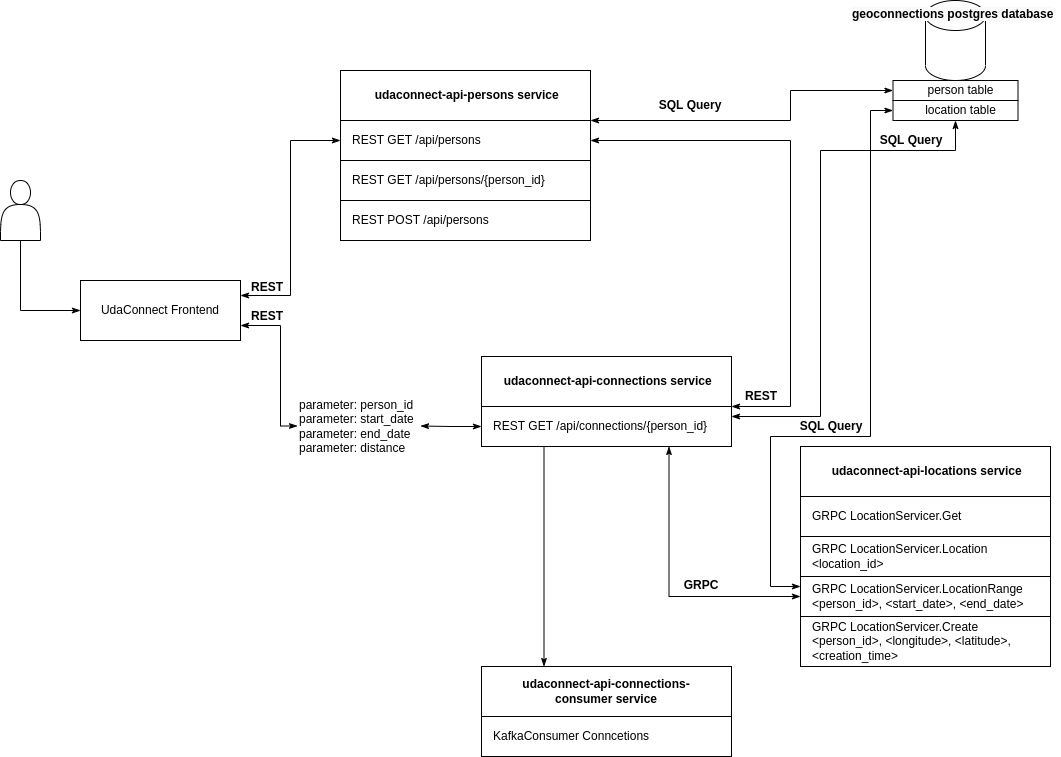

The diagram above was exported from draw.io. Its source (the exported page's mxGraphModel, read from the mxfile embedded in the PNG):
<mxGraphModel dx="1038" dy="624" grid="1" gridSize="10" guides="1" tooltips="1" connect="1" arrows="1" fold="1" page="1" pageScale="1" pageWidth="1100" pageHeight="850" math="0" shadow="0">
  <root>
    <mxCell id="0" />
    <mxCell id="1" parent="0" />
    <mxCell id="j3djy2fpils4WfjQPOHH-4" value="&lt;b&gt;&amp;nbsp;udaconnect-api-persons service&lt;/b&gt;" style="rounded=0;whiteSpace=wrap;html=1;" parent="1" vertex="1">
      <mxGeometry x="360" y="90" width="250" height="50" as="geometry" />
    </mxCell>
    <mxCell id="DiqRhk6Mg5SbUiOZTt6v-1" value="UdaConnect Frontend" style="rounded=0;whiteSpace=wrap;html=1;" parent="1" vertex="1">
      <mxGeometry x="100" y="300" width="160" height="60" as="geometry" />
    </mxCell>
    <mxCell id="j3djy2fpils4WfjQPOHH-1" value="REST GET /api/persons" style="rounded=0;whiteSpace=wrap;html=1;align=left;spacingTop=0;spacingLeft=10;" parent="1" vertex="1">
      <mxGeometry x="360" y="140" width="250" height="40" as="geometry" />
    </mxCell>
    <mxCell id="j3djy2fpils4WfjQPOHH-3" value="parameter: person_id&lt;br&gt;parameter: start_date&lt;br&gt;parameter: end_date&lt;br&gt;parameter: distance" style="text;html=1;strokeColor=none;fillColor=none;align=left;verticalAlign=middle;whiteSpace=wrap;rounded=0;" parent="1" vertex="1">
      <mxGeometry x="317" y="413" width="123" height="65" as="geometry" />
    </mxCell>
    <mxCell id="j3djy2fpils4WfjQPOHH-9" value="REST GET /api/persons/{person_id}" style="rounded=0;whiteSpace=wrap;html=1;align=left;spacingTop=0;spacingLeft=10;" parent="1" vertex="1">
      <mxGeometry x="360" y="180" width="250" height="40" as="geometry" />
    </mxCell>
    <mxCell id="j3djy2fpils4WfjQPOHH-10" value="REST POST /api/persons" style="rounded=0;whiteSpace=wrap;html=1;align=left;spacingTop=0;spacingLeft=10;" parent="1" vertex="1">
      <mxGeometry x="360" y="220" width="250" height="40" as="geometry" />
    </mxCell>
    <mxCell id="j3djy2fpils4WfjQPOHH-12" value="&lt;b&gt;&amp;nbsp;udaconnect-api-connections service&lt;/b&gt;" style="rounded=0;whiteSpace=wrap;html=1;" parent="1" vertex="1">
      <mxGeometry x="501" y="376" width="250" height="50" as="geometry" />
    </mxCell>
    <mxCell id="j3djy2fpils4WfjQPOHH-13" value="REST GET /api/connections/{person_id}" style="rounded=0;whiteSpace=wrap;html=1;align=left;spacingTop=0;spacingLeft=10;" parent="1" vertex="1">
      <mxGeometry x="501" y="426" width="250" height="40" as="geometry" />
    </mxCell>
    <mxCell id="j3djy2fpils4WfjQPOHH-14" value="" style="endArrow=classicThin;html=1;rounded=0;edgeStyle=orthogonalEdgeStyle;entryX=0;entryY=0.5;entryDx=0;entryDy=0;endFill=1;startArrow=classicThin;startFill=1;exitX=1;exitY=0.25;exitDx=0;exitDy=0;" parent="1" source="DiqRhk6Mg5SbUiOZTt6v-1" target="j3djy2fpils4WfjQPOHH-1" edge="1">
      <mxGeometry width="50" height="50" relative="1" as="geometry">
        <mxPoint x="430" y="420" as="sourcePoint" />
        <mxPoint x="480" y="370" as="targetPoint" />
      </mxGeometry>
    </mxCell>
    <mxCell id="j3djy2fpils4WfjQPOHH-15" value="REST" style="text;html=1;strokeColor=none;fillColor=none;align=center;verticalAlign=middle;whiteSpace=wrap;rounded=0;fontStyle=1" parent="1" vertex="1">
      <mxGeometry x="257" y="292" width="60" height="30" as="geometry" />
    </mxCell>
    <mxCell id="j3djy2fpils4WfjQPOHH-17" value="" style="endArrow=classicThin;html=1;rounded=0;edgeStyle=orthogonalEdgeStyle;endFill=1;startArrow=classicThin;startFill=1;exitX=1;exitY=0.75;exitDx=0;exitDy=0;entryX=0;entryY=0.5;entryDx=0;entryDy=0;" parent="1" source="DiqRhk6Mg5SbUiOZTt6v-1" target="j3djy2fpils4WfjQPOHH-3" edge="1">
      <mxGeometry width="50" height="50" relative="1" as="geometry">
        <mxPoint x="270" y="325" as="sourcePoint" />
        <mxPoint x="300" y="440" as="targetPoint" />
        <Array as="points">
          <mxPoint x="300" y="345" />
          <mxPoint x="300" y="446" />
        </Array>
      </mxGeometry>
    </mxCell>
    <mxCell id="j3djy2fpils4WfjQPOHH-19" value="REST" style="text;html=1;strokeColor=none;fillColor=none;align=center;verticalAlign=middle;whiteSpace=wrap;rounded=0;fontStyle=1" parent="1" vertex="1">
      <mxGeometry x="257" y="320" width="60" height="32" as="geometry" />
    </mxCell>
    <mxCell id="j3djy2fpils4WfjQPOHH-20" value="" style="endArrow=classicThin;html=1;rounded=0;edgeStyle=orthogonalEdgeStyle;endFill=1;startArrow=classicThin;startFill=1;exitX=0;exitY=0.5;exitDx=0;exitDy=0;entryX=1;entryY=0.5;entryDx=0;entryDy=0;" parent="1" source="j3djy2fpils4WfjQPOHH-13" target="j3djy2fpils4WfjQPOHH-3" edge="1">
      <mxGeometry width="50" height="50" relative="1" as="geometry">
        <mxPoint x="270" y="355" as="sourcePoint" />
        <mxPoint x="327" y="455.5" as="targetPoint" />
      </mxGeometry>
    </mxCell>
    <mxCell id="j3djy2fpils4WfjQPOHH-22" value="&lt;b&gt;&amp;nbsp;udaconnect-api-locations service&lt;/b&gt;" style="rounded=0;whiteSpace=wrap;html=1;" parent="1" vertex="1">
      <mxGeometry x="820" y="466" width="250" height="50" as="geometry" />
    </mxCell>
    <mxCell id="j3djy2fpils4WfjQPOHH-23" value="GRPC&amp;nbsp;LocationServicer.Get" style="rounded=0;whiteSpace=wrap;html=1;align=left;spacingTop=0;spacingLeft=10;" parent="1" vertex="1">
      <mxGeometry x="820" y="516" width="250" height="40" as="geometry" />
    </mxCell>
    <mxCell id="j3djy2fpils4WfjQPOHH-24" value="GRPC&amp;nbsp;LocationServicer.Location &amp;lt;location_id&amp;gt;" style="rounded=0;whiteSpace=wrap;html=1;align=left;spacingTop=0;spacingLeft=10;" parent="1" vertex="1">
      <mxGeometry x="820" y="556" width="250" height="40" as="geometry" />
    </mxCell>
    <mxCell id="j3djy2fpils4WfjQPOHH-25" value="GRPC&amp;nbsp;LocationServicer.LocationRange &amp;lt;person_id&amp;gt;, &amp;lt;start_date&amp;gt;, &amp;lt;end_date&amp;gt;" style="rounded=0;whiteSpace=wrap;html=1;align=left;spacingTop=0;spacingLeft=10;" parent="1" vertex="1">
      <mxGeometry x="820" y="596" width="250" height="40" as="geometry" />
    </mxCell>
    <mxCell id="j3djy2fpils4WfjQPOHH-26" value="GRPC&amp;nbsp;LocationServicer.Create &amp;lt;person_id&amp;gt;, &amp;lt;longitude&amp;gt;, &amp;lt;latitude&amp;gt;, &amp;lt;creation_time&amp;gt;" style="rounded=0;whiteSpace=wrap;html=1;align=left;spacingTop=0;spacingLeft=10;" parent="1" vertex="1">
      <mxGeometry x="820" y="636" width="250" height="50" as="geometry" />
    </mxCell>
    <mxCell id="j3djy2fpils4WfjQPOHH-27" value="" style="endArrow=classicThin;html=1;rounded=0;edgeStyle=orthogonalEdgeStyle;endFill=1;startArrow=classicThin;startFill=1;exitX=0.75;exitY=1;exitDx=0;exitDy=0;entryX=0;entryY=0.5;entryDx=0;entryDy=0;" parent="1" source="j3djy2fpils4WfjQPOHH-13" target="j3djy2fpils4WfjQPOHH-25" edge="1">
      <mxGeometry width="50" height="50" relative="1" as="geometry">
        <mxPoint x="511" y="456" as="sourcePoint" />
        <mxPoint x="450" y="455.5" as="targetPoint" />
      </mxGeometry>
    </mxCell>
    <mxCell id="j3djy2fpils4WfjQPOHH-28" value="" style="endArrow=classicThin;html=1;rounded=0;edgeStyle=orthogonalEdgeStyle;endFill=1;startArrow=classicThin;startFill=1;exitX=1;exitY=0;exitDx=0;exitDy=0;entryX=1;entryY=0.5;entryDx=0;entryDy=0;" parent="1" source="j3djy2fpils4WfjQPOHH-13" target="j3djy2fpils4WfjQPOHH-1" edge="1">
      <mxGeometry width="50" height="50" relative="1" as="geometry">
        <mxPoint x="698.5" y="476" as="sourcePoint" />
        <mxPoint x="830" y="626" as="targetPoint" />
        <Array as="points">
          <mxPoint x="810" y="426" />
          <mxPoint x="810" y="160" />
        </Array>
      </mxGeometry>
    </mxCell>
    <mxCell id="j3djy2fpils4WfjQPOHH-29" value="REST" style="text;html=1;strokeColor=none;fillColor=none;align=center;verticalAlign=middle;whiteSpace=wrap;rounded=0;fontStyle=1" parent="1" vertex="1">
      <mxGeometry x="751" y="400.5" width="60" height="30" as="geometry" />
    </mxCell>
    <mxCell id="j3djy2fpils4WfjQPOHH-30" value="GRPC" style="text;html=1;strokeColor=none;fillColor=none;align=center;verticalAlign=middle;whiteSpace=wrap;rounded=0;fontStyle=1" parent="1" vertex="1">
      <mxGeometry x="691" y="590" width="60" height="30" as="geometry" />
    </mxCell>
    <mxCell id="j3djy2fpils4WfjQPOHH-31" value="&lt;b&gt;udaconnect-api-connections-consumer&amp;nbsp;service&lt;/b&gt;" style="rounded=0;whiteSpace=wrap;html=1;" parent="1" vertex="1">
      <mxGeometry x="501" y="686" width="250" height="50" as="geometry" />
    </mxCell>
    <mxCell id="j3djy2fpils4WfjQPOHH-32" value="KafkaConsumer Conncetions" style="rounded=0;whiteSpace=wrap;html=1;align=left;spacingTop=0;spacingLeft=10;" parent="1" vertex="1">
      <mxGeometry x="501" y="736" width="250" height="40" as="geometry" />
    </mxCell>
    <mxCell id="j3djy2fpils4WfjQPOHH-33" value="" style="endArrow=classicThin;html=1;rounded=0;edgeStyle=orthogonalEdgeStyle;endFill=1;startArrow=none;startFill=0;exitX=0.25;exitY=1;exitDx=0;exitDy=0;entryX=0.25;entryY=0;entryDx=0;entryDy=0;" parent="1" source="j3djy2fpils4WfjQPOHH-13" target="j3djy2fpils4WfjQPOHH-31" edge="1">
      <mxGeometry width="50" height="50" relative="1" as="geometry">
        <mxPoint x="698.5" y="476" as="sourcePoint" />
        <mxPoint x="830" y="626" as="targetPoint" />
      </mxGeometry>
    </mxCell>
    <mxCell id="j3djy2fpils4WfjQPOHH-36" style="edgeStyle=orthogonalEdgeStyle;rounded=0;orthogonalLoop=1;jettySize=auto;html=1;entryX=0;entryY=0.5;entryDx=0;entryDy=0;startArrow=none;startFill=0;endArrow=classicThin;endFill=1;exitX=0.5;exitY=1;exitDx=0;exitDy=0;" parent="1" source="j3djy2fpils4WfjQPOHH-34" target="DiqRhk6Mg5SbUiOZTt6v-1" edge="1">
      <mxGeometry relative="1" as="geometry" />
    </mxCell>
    <mxCell id="j3djy2fpils4WfjQPOHH-34" value="" style="shape=actor;whiteSpace=wrap;html=1;" parent="1" vertex="1">
      <mxGeometry x="20" y="200" width="40" height="60" as="geometry" />
    </mxCell>
    <mxCell id="ww5rShDbBptNA7Ih5R7p-1" value="" style="shape=cylinder3;whiteSpace=wrap;html=1;boundedLbl=1;backgroundOutline=1;size=15;" vertex="1" parent="1">
      <mxGeometry x="945" y="20" width="60" height="80" as="geometry" />
    </mxCell>
    <mxCell id="ww5rShDbBptNA7Ih5R7p-3" value="&lt;b style=&quot;color: rgb(0 , 0 , 0) ; font-family: &amp;#34;helvetica&amp;#34; ; font-size: 12px ; font-style: normal ; letter-spacing: normal ; text-align: center ; text-indent: 0px ; text-transform: none ; word-spacing: 0px ; background-color: rgb(248 , 249 , 250)&quot;&gt;geoconnections postgres database&lt;/b&gt;" style="text;whiteSpace=wrap;html=1;" vertex="1" parent="1">
      <mxGeometry x="870" y="20" width="210" height="30" as="geometry" />
    </mxCell>
    <mxCell id="ww5rShDbBptNA7Ih5R7p-4" value="person table" style="rounded=0;whiteSpace=wrap;html=1;align=center;spacingTop=0;spacingLeft=10;" vertex="1" parent="1">
      <mxGeometry x="912.5" y="100" width="125" height="20" as="geometry" />
    </mxCell>
    <mxCell id="ww5rShDbBptNA7Ih5R7p-5" value="location table" style="rounded=0;whiteSpace=wrap;html=1;align=center;spacingTop=0;spacingLeft=10;" vertex="1" parent="1">
      <mxGeometry x="912.5" y="120" width="125" height="20" as="geometry" />
    </mxCell>
    <mxCell id="ww5rShDbBptNA7Ih5R7p-6" value="" style="endArrow=classicThin;html=1;rounded=0;edgeStyle=orthogonalEdgeStyle;endFill=1;startArrow=classicThin;startFill=1;exitX=0;exitY=0.5;exitDx=0;exitDy=0;entryX=1;entryY=0;entryDx=0;entryDy=0;" edge="1" parent="1" source="ww5rShDbBptNA7Ih5R7p-4" target="j3djy2fpils4WfjQPOHH-1">
      <mxGeometry width="50" height="50" relative="1" as="geometry">
        <mxPoint x="761" y="456" as="sourcePoint" />
        <mxPoint x="620" y="170" as="targetPoint" />
        <Array as="points">
          <mxPoint x="810" y="110" />
          <mxPoint x="810" y="140" />
        </Array>
      </mxGeometry>
    </mxCell>
    <mxCell id="ww5rShDbBptNA7Ih5R7p-7" value="SQL Query" style="text;html=1;strokeColor=none;fillColor=none;align=center;verticalAlign=middle;whiteSpace=wrap;rounded=0;fontStyle=1" vertex="1" parent="1">
      <mxGeometry x="670" y="110" width="80" height="30" as="geometry" />
    </mxCell>
    <mxCell id="ww5rShDbBptNA7Ih5R7p-8" value="" style="endArrow=classicThin;html=1;rounded=0;edgeStyle=orthogonalEdgeStyle;endFill=1;startArrow=classicThin;startFill=1;exitX=0;exitY=0.25;exitDx=0;exitDy=0;entryX=0;entryY=0.5;entryDx=0;entryDy=0;" edge="1" parent="1" source="j3djy2fpils4WfjQPOHH-25" target="ww5rShDbBptNA7Ih5R7p-5">
      <mxGeometry width="50" height="50" relative="1" as="geometry">
        <mxPoint x="761" y="456" as="sourcePoint" />
        <mxPoint x="620" y="170" as="targetPoint" />
        <Array as="points">
          <mxPoint x="790" y="606" />
          <mxPoint x="790" y="456" />
          <mxPoint x="890" y="456" />
          <mxPoint x="890" y="130" />
        </Array>
      </mxGeometry>
    </mxCell>
    <mxCell id="ww5rShDbBptNA7Ih5R7p-9" value="SQL Query" style="text;html=1;strokeColor=none;fillColor=none;align=center;verticalAlign=middle;whiteSpace=wrap;rounded=0;fontStyle=1" vertex="1" parent="1">
      <mxGeometry x="811" y="430.5" width="80" height="30" as="geometry" />
    </mxCell>
    <mxCell id="ww5rShDbBptNA7Ih5R7p-11" value="" style="endArrow=classicThin;html=1;rounded=0;edgeStyle=orthogonalEdgeStyle;endFill=1;startArrow=classicThin;startFill=1;exitX=1;exitY=0.25;exitDx=0;exitDy=0;entryX=0.5;entryY=1;entryDx=0;entryDy=0;" edge="1" parent="1" source="j3djy2fpils4WfjQPOHH-13" target="ww5rShDbBptNA7Ih5R7p-5">
      <mxGeometry width="50" height="50" relative="1" as="geometry">
        <mxPoint x="761" y="436" as="sourcePoint" />
        <mxPoint x="620" y="170" as="targetPoint" />
        <Array as="points">
          <mxPoint x="840" y="436" />
          <mxPoint x="840" y="170" />
          <mxPoint x="975" y="170" />
        </Array>
      </mxGeometry>
    </mxCell>
    <mxCell id="ww5rShDbBptNA7Ih5R7p-13" value="SQL Query" style="text;html=1;strokeColor=none;fillColor=none;align=center;verticalAlign=middle;whiteSpace=wrap;rounded=0;fontStyle=1" vertex="1" parent="1">
      <mxGeometry x="891" y="145" width="80" height="30" as="geometry" />
    </mxCell>
  </root>
</mxGraphModel>